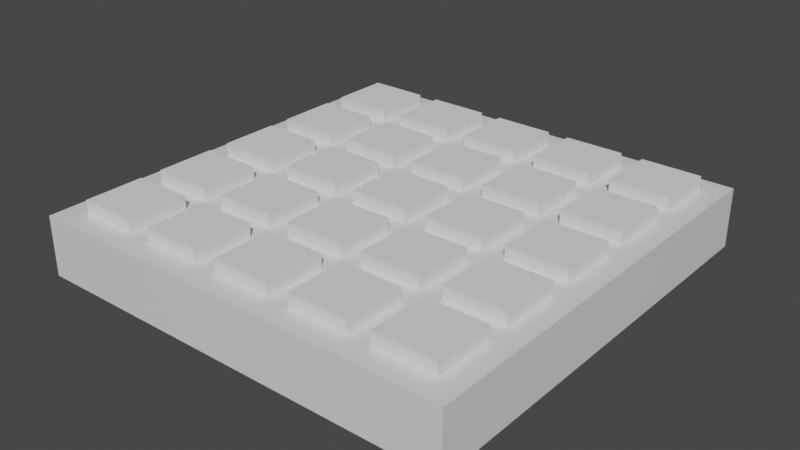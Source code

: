 # Source: SmallButtons.blend  (saved by Blender 2.82.7; exported with 4.5.12 LTS)
import bpy
from mathutils import Matrix  # noqa: F401  (used for matrix-valued properties, if any)

bpy.ops.wm.read_factory_settings(use_empty=True)
scene = bpy.context.scene
scene.name = 'Scene'

# ---- collections
col_collection = bpy.data.collections.new('Collection'); scene.collection.children.link(col_collection)

# ---- materials (node trees are filled in below, after node groups)
mat_material = bpy.data.materials.new('Material')
mat_material.alpha_threshold = 0.0
mat_material.use_transparent_shadow = False
mat_material.line_color = (0.0, 0.0, 0.0, 1.0)

# ---- material node trees
mat_material.use_nodes = True; mat_material.node_tree.nodes.clear()
_N = mat_material.node_tree.nodes; _L = mat_material.node_tree.links
n0 = _N.new('ShaderNodeOutputMaterial'); n0.name = 'Material Output'; n0.location = (300, 300)
n1 = _N.new('ShaderNodeBsdfPrincipled'); n1.name = 'Principled BSDF'; n1.location = (10, 300)
n1.distribution = 'GGX'
n1.subsurface_method = 'BURLEY'
n1.inputs[2].default_value = 0.4
n1.inputs[3].default_value = 1.45
n1.inputs[27].default_value = (0.0, 0.0, 0.0, 1.0)
n1.inputs[28].default_value = 1.0
_L.new(n1.outputs[0], n0.inputs[0])
n0.is_active_output = True

# ---- world
world_world = bpy.data.worlds.new('World'); scene.world = world_world
world_world.use_nodes = True; world_world.node_tree.nodes.clear()
_N = world_world.node_tree.nodes; _L = world_world.node_tree.links
n0 = _N.new('ShaderNodeOutputWorld'); n0.name = 'World Output'; n0.location = (300, 300)
n1 = _N.new('ShaderNodeBackground'); n1.name = 'Background'; n1.location = (10, 300)
n1.inputs[0].default_value = (0.05088, 0.05088, 0.05088, 1.0)
_L.new(n1.outputs[0], n0.inputs[0])
n0.is_active_output = True
world_world.color = (0.05088, 0.05088, 0.05088)
world_world.use_sun_shadow = False
world_world.sun_shadow_jitter_overblur = 0.0

# ---- meshes
me_cube_001 = bpy.data.meshes.new('Cube.001')
me_cube_001.from_pydata([(-1.0, -1.0, -1.0), (-1.0, -1.0, 1.0), (-1.0, 1.0, -1.0), (-1.0, 1.0, 1.0), (1.0, -1.0, -1.0), (1.0, -1.0, 1.0), (1.0, 1.0, -1.0), (1.0, 1.0, 1.0)], [], [(0, 1, 3, 2), (2, 3, 7, 6), (6, 7, 5, 4), (4, 5, 1, 0), (2, 6, 4, 0), (7, 3, 1, 5)])
_uv = me_cube_001.uv_layers.new(name='UVMap')
_uv.uv.foreach_set('vector', [0.375, 0.0, 0.625, 0.0, 0.625, 0.25, 0.375, 0.25, 0.375, 0.25, 0.625, 0.25, 0.625, 0.5, 0.375, 0.5, 0.375, 0.5, 0.625, 0.5, 0.625, 0.75, 0.375, 0.75, 0.375, 0.75, 0.625, 0.75, 0.625, 1.0, 0.375, 1.0, 0.125, 0.5, 0.375, 0.5, 0.375, 0.75, 0.125, 0.75, 0.625, 0.5, 0.875, 0.5, 0.875, 0.75, 0.625, 0.75])
me_cube_001.materials.append(mat_material)
me_cube_001.use_remesh_fix_poles = True
me_cube_001.use_remesh_preserve_attributes = False
me_cube_001.use_mirror_vertex_groups = False
me_cube_001.update()
me_cube = bpy.data.meshes.new('Cube')
me_cube.from_pydata([(-1.0, -1.0, -1.0), (-1.0, -1.0, 1.0), (-1.0, 1.0, -1.0), (-1.0, 1.0, 1.0), (1.0, -1.0, -1.0), (1.0, -1.0, 1.0), (1.0, 1.0, -1.0), (1.0, 1.0, 1.0)], [], [(0, 1, 3, 2), (2, 3, 7, 6), (6, 7, 5, 4), (4, 5, 1, 0), (2, 6, 4, 0), (7, 3, 1, 5)])
_uv = me_cube.uv_layers.new(name='UVMap')
_uv.uv.foreach_set('vector', [0.375, 0.0, 0.625, 0.0, 0.625, 0.25, 0.375, 0.25, 0.375, 0.25, 0.625, 0.25, 0.625, 0.5, 0.375, 0.5, 0.375, 0.5, 0.625, 0.5, 0.625, 0.75, 0.375, 0.75, 0.375, 0.75, 0.625, 0.75, 0.625, 1.0, 0.375, 1.0, 0.125, 0.5, 0.375, 0.5, 0.375, 0.75, 0.125, 0.75, 0.625, 0.5, 0.875, 0.5, 0.875, 0.75, 0.625, 0.75])
me_cube.use_remesh_fix_poles = True
me_cube.use_remesh_preserve_attributes = False
me_cube.use_mirror_vertex_groups = False
me_cube.update()
me_cube_002 = bpy.data.meshes.new('Cube.002')
me_cube_002.from_pydata([(-1.0, -1.0, -1.0), (-1.0, -1.0, 1.0), (-1.0, 1.0, -1.0), (-1.0, 1.0, 1.0), (1.0, -1.0, -1.0), (1.0, -1.0, 1.0), (1.0, 1.0, -1.0), (1.0, 1.0, 1.0)], [], [(0, 1, 3, 2), (2, 3, 7, 6), (6, 7, 5, 4), (4, 5, 1, 0), (2, 6, 4, 0), (7, 3, 1, 5)])
_uv = me_cube_002.uv_layers.new(name='UVMap')
_uv.uv.foreach_set('vector', [0.375, 0.0, 0.625, 0.0, 0.625, 0.25, 0.375, 0.25, 0.375, 0.25, 0.625, 0.25, 0.625, 0.5, 0.375, 0.5, 0.375, 0.5, 0.625, 0.5, 0.625, 0.75, 0.375, 0.75, 0.375, 0.75, 0.625, 0.75, 0.625, 1.0, 0.375, 1.0, 0.125, 0.5, 0.375, 0.5, 0.375, 0.75, 0.125, 0.75, 0.625, 0.5, 0.875, 0.5, 0.875, 0.75, 0.625, 0.75])
me_cube_002.use_remesh_fix_poles = True
me_cube_002.use_remesh_preserve_attributes = False
me_cube_002.use_mirror_vertex_groups = False
me_cube_002.update()
me_cube_028 = bpy.data.meshes.new('Cube.028')
me_cube_028.from_pydata([(-1.0, -1.0, -1.0), (-1.0, -1.0, 1.0), (-1.0, 1.0, -1.0), (-1.0, 1.0, 1.0), (1.0, -1.0, -1.0), (1.0, -1.0, 1.0), (1.0, 1.0, -1.0), (1.0, 1.0, 1.0)], [], [(0, 1, 3, 2), (2, 3, 7, 6), (6, 7, 5, 4), (4, 5, 1, 0), (2, 6, 4, 0), (7, 3, 1, 5)])
_uv = me_cube_028.uv_layers.new(name='UVMap')
_uv.uv.foreach_set('vector', [0.375, 0.0, 0.625, 0.0, 0.625, 0.25, 0.375, 0.25, 0.375, 0.25, 0.625, 0.25, 0.625, 0.5, 0.375, 0.5, 0.375, 0.5, 0.625, 0.5, 0.625, 0.75, 0.375, 0.75, 0.375, 0.75, 0.625, 0.75, 0.625, 1.0, 0.375, 1.0, 0.125, 0.5, 0.375, 0.5, 0.375, 0.75, 0.125, 0.75, 0.625, 0.5, 0.875, 0.5, 0.875, 0.75, 0.625, 0.75])
me_cube_028.use_remesh_fix_poles = True
me_cube_028.use_remesh_preserve_attributes = False
me_cube_028.use_mirror_vertex_groups = False
me_cube_028.update()
me_cube_029 = bpy.data.meshes.new('Cube.029')
me_cube_029.from_pydata([(-1.0, -1.0, -1.0), (-1.0, -1.0, 1.0), (-1.0, 1.0, -1.0), (-1.0, 1.0, 1.0), (1.0, -1.0, -1.0), (1.0, -1.0, 1.0), (1.0, 1.0, -1.0), (1.0, 1.0, 1.0)], [], [(0, 1, 3, 2), (2, 3, 7, 6), (6, 7, 5, 4), (4, 5, 1, 0), (2, 6, 4, 0), (7, 3, 1, 5)])
_uv = me_cube_029.uv_layers.new(name='UVMap')
_uv.uv.foreach_set('vector', [0.375, 0.0, 0.625, 0.0, 0.625, 0.25, 0.375, 0.25, 0.375, 0.25, 0.625, 0.25, 0.625, 0.5, 0.375, 0.5, 0.375, 0.5, 0.625, 0.5, 0.625, 0.75, 0.375, 0.75, 0.375, 0.75, 0.625, 0.75, 0.625, 1.0, 0.375, 1.0, 0.125, 0.5, 0.375, 0.5, 0.375, 0.75, 0.125, 0.75, 0.625, 0.5, 0.875, 0.5, 0.875, 0.75, 0.625, 0.75])
me_cube_029.use_remesh_fix_poles = True
me_cube_029.use_remesh_preserve_attributes = False
me_cube_029.use_mirror_vertex_groups = False
me_cube_029.update()
me_cube_030 = bpy.data.meshes.new('Cube.030')
me_cube_030.from_pydata([(-1.0, -1.0, -1.0), (-1.0, -1.0, 1.0), (-1.0, 1.0, -1.0), (-1.0, 1.0, 1.0), (1.0, -1.0, -1.0), (1.0, -1.0, 1.0), (1.0, 1.0, -1.0), (1.0, 1.0, 1.0)], [], [(0, 1, 3, 2), (2, 3, 7, 6), (6, 7, 5, 4), (4, 5, 1, 0), (2, 6, 4, 0), (7, 3, 1, 5)])
_uv = me_cube_030.uv_layers.new(name='UVMap')
_uv.uv.foreach_set('vector', [0.375, 0.0, 0.625, 0.0, 0.625, 0.25, 0.375, 0.25, 0.375, 0.25, 0.625, 0.25, 0.625, 0.5, 0.375, 0.5, 0.375, 0.5, 0.625, 0.5, 0.625, 0.75, 0.375, 0.75, 0.375, 0.75, 0.625, 0.75, 0.625, 1.0, 0.375, 1.0, 0.125, 0.5, 0.375, 0.5, 0.375, 0.75, 0.125, 0.75, 0.625, 0.5, 0.875, 0.5, 0.875, 0.75, 0.625, 0.75])
me_cube_030.use_remesh_fix_poles = True
me_cube_030.use_remesh_preserve_attributes = False
me_cube_030.use_mirror_vertex_groups = False
me_cube_030.update()
me_cube_035 = bpy.data.meshes.new('Cube.035')
me_cube_035.from_pydata([(-1.0, -1.0, -1.0), (-1.0, -1.0, 1.0), (-1.0, 1.0, -1.0), (-1.0, 1.0, 1.0), (1.0, -1.0, -1.0), (1.0, -1.0, 1.0), (1.0, 1.0, -1.0), (1.0, 1.0, 1.0)], [], [(0, 1, 3, 2), (2, 3, 7, 6), (6, 7, 5, 4), (4, 5, 1, 0), (2, 6, 4, 0), (7, 3, 1, 5)])
_uv = me_cube_035.uv_layers.new(name='UVMap')
_uv.uv.foreach_set('vector', [0.375, 0.0, 0.625, 0.0, 0.625, 0.25, 0.375, 0.25, 0.375, 0.25, 0.625, 0.25, 0.625, 0.5, 0.375, 0.5, 0.375, 0.5, 0.625, 0.5, 0.625, 0.75, 0.375, 0.75, 0.375, 0.75, 0.625, 0.75, 0.625, 1.0, 0.375, 1.0, 0.125, 0.5, 0.375, 0.5, 0.375, 0.75, 0.125, 0.75, 0.625, 0.5, 0.875, 0.5, 0.875, 0.75, 0.625, 0.75])
me_cube_035.use_remesh_fix_poles = True
me_cube_035.use_remesh_preserve_attributes = False
me_cube_035.use_mirror_vertex_groups = False
me_cube_035.update()
me_cube_034 = bpy.data.meshes.new('Cube.034')
me_cube_034.from_pydata([(-1.0, -1.0, -1.0), (-1.0, -1.0, 1.0), (-1.0, 1.0, -1.0), (-1.0, 1.0, 1.0), (1.0, -1.0, -1.0), (1.0, -1.0, 1.0), (1.0, 1.0, -1.0), (1.0, 1.0, 1.0)], [], [(0, 1, 3, 2), (2, 3, 7, 6), (6, 7, 5, 4), (4, 5, 1, 0), (2, 6, 4, 0), (7, 3, 1, 5)])
_uv = me_cube_034.uv_layers.new(name='UVMap')
_uv.uv.foreach_set('vector', [0.375, 0.0, 0.625, 0.0, 0.625, 0.25, 0.375, 0.25, 0.375, 0.25, 0.625, 0.25, 0.625, 0.5, 0.375, 0.5, 0.375, 0.5, 0.625, 0.5, 0.625, 0.75, 0.375, 0.75, 0.375, 0.75, 0.625, 0.75, 0.625, 1.0, 0.375, 1.0, 0.125, 0.5, 0.375, 0.5, 0.375, 0.75, 0.125, 0.75, 0.625, 0.5, 0.875, 0.5, 0.875, 0.75, 0.625, 0.75])
me_cube_034.use_remesh_fix_poles = True
me_cube_034.use_remesh_preserve_attributes = False
me_cube_034.use_mirror_vertex_groups = False
me_cube_034.update()
me_cube_033 = bpy.data.meshes.new('Cube.033')
me_cube_033.from_pydata([(-1.0, -1.0, -1.0), (-1.0, -1.0, 1.0), (-1.0, 1.0, -1.0), (-1.0, 1.0, 1.0), (1.0, -1.0, -1.0), (1.0, -1.0, 1.0), (1.0, 1.0, -1.0), (1.0, 1.0, 1.0)], [], [(0, 1, 3, 2), (2, 3, 7, 6), (6, 7, 5, 4), (4, 5, 1, 0), (2, 6, 4, 0), (7, 3, 1, 5)])
_uv = me_cube_033.uv_layers.new(name='UVMap')
_uv.uv.foreach_set('vector', [0.375, 0.0, 0.625, 0.0, 0.625, 0.25, 0.375, 0.25, 0.375, 0.25, 0.625, 0.25, 0.625, 0.5, 0.375, 0.5, 0.375, 0.5, 0.625, 0.5, 0.625, 0.75, 0.375, 0.75, 0.375, 0.75, 0.625, 0.75, 0.625, 1.0, 0.375, 1.0, 0.125, 0.5, 0.375, 0.5, 0.375, 0.75, 0.125, 0.75, 0.625, 0.5, 0.875, 0.5, 0.875, 0.75, 0.625, 0.75])
me_cube_033.use_remesh_fix_poles = True
me_cube_033.use_remesh_preserve_attributes = False
me_cube_033.use_mirror_vertex_groups = False
me_cube_033.update()
me_cube_032 = bpy.data.meshes.new('Cube.032')
me_cube_032.from_pydata([(-1.0, -1.0, -1.0), (-1.0, -1.0, 1.0), (-1.0, 1.0, -1.0), (-1.0, 1.0, 1.0), (1.0, -1.0, -1.0), (1.0, -1.0, 1.0), (1.0, 1.0, -1.0), (1.0, 1.0, 1.0)], [], [(0, 1, 3, 2), (2, 3, 7, 6), (6, 7, 5, 4), (4, 5, 1, 0), (2, 6, 4, 0), (7, 3, 1, 5)])
_uv = me_cube_032.uv_layers.new(name='UVMap')
_uv.uv.foreach_set('vector', [0.375, 0.0, 0.625, 0.0, 0.625, 0.25, 0.375, 0.25, 0.375, 0.25, 0.625, 0.25, 0.625, 0.5, 0.375, 0.5, 0.375, 0.5, 0.625, 0.5, 0.625, 0.75, 0.375, 0.75, 0.375, 0.75, 0.625, 0.75, 0.625, 1.0, 0.375, 1.0, 0.125, 0.5, 0.375, 0.5, 0.375, 0.75, 0.125, 0.75, 0.625, 0.5, 0.875, 0.5, 0.875, 0.75, 0.625, 0.75])
me_cube_032.use_remesh_fix_poles = True
me_cube_032.use_remesh_preserve_attributes = False
me_cube_032.use_mirror_vertex_groups = False
me_cube_032.update()
me_cube_031 = bpy.data.meshes.new('Cube.031')
me_cube_031.from_pydata([(-1.0, -1.0, -1.0), (-1.0, -1.0, 1.0), (-1.0, 1.0, -1.0), (-1.0, 1.0, 1.0), (1.0, -1.0, -1.0), (1.0, -1.0, 1.0), (1.0, 1.0, -1.0), (1.0, 1.0, 1.0)], [], [(0, 1, 3, 2), (2, 3, 7, 6), (6, 7, 5, 4), (4, 5, 1, 0), (2, 6, 4, 0), (7, 3, 1, 5)])
_uv = me_cube_031.uv_layers.new(name='UVMap')
_uv.uv.foreach_set('vector', [0.375, 0.0, 0.625, 0.0, 0.625, 0.25, 0.375, 0.25, 0.375, 0.25, 0.625, 0.25, 0.625, 0.5, 0.375, 0.5, 0.375, 0.5, 0.625, 0.5, 0.625, 0.75, 0.375, 0.75, 0.375, 0.75, 0.625, 0.75, 0.625, 1.0, 0.375, 1.0, 0.125, 0.5, 0.375, 0.5, 0.375, 0.75, 0.125, 0.75, 0.625, 0.5, 0.875, 0.5, 0.875, 0.75, 0.625, 0.75])
me_cube_031.use_remesh_fix_poles = True
me_cube_031.use_remesh_preserve_attributes = False
me_cube_031.use_mirror_vertex_groups = False
me_cube_031.update()
me_cube_040 = bpy.data.meshes.new('Cube.040')
me_cube_040.from_pydata([(-1.0, -1.0, -1.0), (-1.0, -1.0, 1.0), (-1.0, 1.0, -1.0), (-1.0, 1.0, 1.0), (1.0, -1.0, -1.0), (1.0, -1.0, 1.0), (1.0, 1.0, -1.0), (1.0, 1.0, 1.0)], [], [(0, 1, 3, 2), (2, 3, 7, 6), (6, 7, 5, 4), (4, 5, 1, 0), (2, 6, 4, 0), (7, 3, 1, 5)])
_uv = me_cube_040.uv_layers.new(name='UVMap')
_uv.uv.foreach_set('vector', [0.375, 0.0, 0.625, 0.0, 0.625, 0.25, 0.375, 0.25, 0.375, 0.25, 0.625, 0.25, 0.625, 0.5, 0.375, 0.5, 0.375, 0.5, 0.625, 0.5, 0.625, 0.75, 0.375, 0.75, 0.375, 0.75, 0.625, 0.75, 0.625, 1.0, 0.375, 1.0, 0.125, 0.5, 0.375, 0.5, 0.375, 0.75, 0.125, 0.75, 0.625, 0.5, 0.875, 0.5, 0.875, 0.75, 0.625, 0.75])
me_cube_040.use_remesh_fix_poles = True
me_cube_040.use_remesh_preserve_attributes = False
me_cube_040.use_mirror_vertex_groups = False
me_cube_040.update()
me_cube_039 = bpy.data.meshes.new('Cube.039')
me_cube_039.from_pydata([(-1.0, -1.0, -1.0), (-1.0, -1.0, 1.0), (-1.0, 1.0, -1.0), (-1.0, 1.0, 1.0), (1.0, -1.0, -1.0), (1.0, -1.0, 1.0), (1.0, 1.0, -1.0), (1.0, 1.0, 1.0)], [], [(0, 1, 3, 2), (2, 3, 7, 6), (6, 7, 5, 4), (4, 5, 1, 0), (2, 6, 4, 0), (7, 3, 1, 5)])
_uv = me_cube_039.uv_layers.new(name='UVMap')
_uv.uv.foreach_set('vector', [0.375, 0.0, 0.625, 0.0, 0.625, 0.25, 0.375, 0.25, 0.375, 0.25, 0.625, 0.25, 0.625, 0.5, 0.375, 0.5, 0.375, 0.5, 0.625, 0.5, 0.625, 0.75, 0.375, 0.75, 0.375, 0.75, 0.625, 0.75, 0.625, 1.0, 0.375, 1.0, 0.125, 0.5, 0.375, 0.5, 0.375, 0.75, 0.125, 0.75, 0.625, 0.5, 0.875, 0.5, 0.875, 0.75, 0.625, 0.75])
me_cube_039.use_remesh_fix_poles = True
me_cube_039.use_remesh_preserve_attributes = False
me_cube_039.use_mirror_vertex_groups = False
me_cube_039.update()
me_cube_038 = bpy.data.meshes.new('Cube.038')
me_cube_038.from_pydata([(-1.0, -1.0, -1.0), (-1.0, -1.0, 1.0), (-1.0, 1.0, -1.0), (-1.0, 1.0, 1.0), (1.0, -1.0, -1.0), (1.0, -1.0, 1.0), (1.0, 1.0, -1.0), (1.0, 1.0, 1.0)], [], [(0, 1, 3, 2), (2, 3, 7, 6), (6, 7, 5, 4), (4, 5, 1, 0), (2, 6, 4, 0), (7, 3, 1, 5)])
_uv = me_cube_038.uv_layers.new(name='UVMap')
_uv.uv.foreach_set('vector', [0.375, 0.0, 0.625, 0.0, 0.625, 0.25, 0.375, 0.25, 0.375, 0.25, 0.625, 0.25, 0.625, 0.5, 0.375, 0.5, 0.375, 0.5, 0.625, 0.5, 0.625, 0.75, 0.375, 0.75, 0.375, 0.75, 0.625, 0.75, 0.625, 1.0, 0.375, 1.0, 0.125, 0.5, 0.375, 0.5, 0.375, 0.75, 0.125, 0.75, 0.625, 0.5, 0.875, 0.5, 0.875, 0.75, 0.625, 0.75])
me_cube_038.use_remesh_fix_poles = True
me_cube_038.use_remesh_preserve_attributes = False
me_cube_038.use_mirror_vertex_groups = False
me_cube_038.update()
me_cube_037 = bpy.data.meshes.new('Cube.037')
me_cube_037.from_pydata([(-1.0, -1.0, -1.0), (-1.0, -1.0, 1.0), (-1.0, 1.0, -1.0), (-1.0, 1.0, 1.0), (1.0, -1.0, -1.0), (1.0, -1.0, 1.0), (1.0, 1.0, -1.0), (1.0, 1.0, 1.0)], [], [(0, 1, 3, 2), (2, 3, 7, 6), (6, 7, 5, 4), (4, 5, 1, 0), (2, 6, 4, 0), (7, 3, 1, 5)])
_uv = me_cube_037.uv_layers.new(name='UVMap')
_uv.uv.foreach_set('vector', [0.375, 0.0, 0.625, 0.0, 0.625, 0.25, 0.375, 0.25, 0.375, 0.25, 0.625, 0.25, 0.625, 0.5, 0.375, 0.5, 0.375, 0.5, 0.625, 0.5, 0.625, 0.75, 0.375, 0.75, 0.375, 0.75, 0.625, 0.75, 0.625, 1.0, 0.375, 1.0, 0.125, 0.5, 0.375, 0.5, 0.375, 0.75, 0.125, 0.75, 0.625, 0.5, 0.875, 0.5, 0.875, 0.75, 0.625, 0.75])
me_cube_037.use_remesh_fix_poles = True
me_cube_037.use_remesh_preserve_attributes = False
me_cube_037.use_mirror_vertex_groups = False
me_cube_037.update()
me_cube_036 = bpy.data.meshes.new('Cube.036')
me_cube_036.from_pydata([(-1.0, -1.0, -1.0), (-1.0, -1.0, 1.0), (-1.0, 1.0, -1.0), (-1.0, 1.0, 1.0), (1.0, -1.0, -1.0), (1.0, -1.0, 1.0), (1.0, 1.0, -1.0), (1.0, 1.0, 1.0)], [], [(0, 1, 3, 2), (2, 3, 7, 6), (6, 7, 5, 4), (4, 5, 1, 0), (2, 6, 4, 0), (7, 3, 1, 5)])
_uv = me_cube_036.uv_layers.new(name='UVMap')
_uv.uv.foreach_set('vector', [0.375, 0.0, 0.625, 0.0, 0.625, 0.25, 0.375, 0.25, 0.375, 0.25, 0.625, 0.25, 0.625, 0.5, 0.375, 0.5, 0.375, 0.5, 0.625, 0.5, 0.625, 0.75, 0.375, 0.75, 0.375, 0.75, 0.625, 0.75, 0.625, 1.0, 0.375, 1.0, 0.125, 0.5, 0.375, 0.5, 0.375, 0.75, 0.125, 0.75, 0.625, 0.5, 0.875, 0.5, 0.875, 0.75, 0.625, 0.75])
me_cube_036.use_remesh_fix_poles = True
me_cube_036.use_remesh_preserve_attributes = False
me_cube_036.use_mirror_vertex_groups = False
me_cube_036.update()
me_cube_045 = bpy.data.meshes.new('Cube.045')
me_cube_045.from_pydata([(-1.0, -1.0, -1.0), (-1.0, -1.0, 1.0), (-1.0, 1.0, -1.0), (-1.0, 1.0, 1.0), (1.0, -1.0, -1.0), (1.0, -1.0, 1.0), (1.0, 1.0, -1.0), (1.0, 1.0, 1.0)], [], [(0, 1, 3, 2), (2, 3, 7, 6), (6, 7, 5, 4), (4, 5, 1, 0), (2, 6, 4, 0), (7, 3, 1, 5)])
_uv = me_cube_045.uv_layers.new(name='UVMap')
_uv.uv.foreach_set('vector', [0.375, 0.0, 0.625, 0.0, 0.625, 0.25, 0.375, 0.25, 0.375, 0.25, 0.625, 0.25, 0.625, 0.5, 0.375, 0.5, 0.375, 0.5, 0.625, 0.5, 0.625, 0.75, 0.375, 0.75, 0.375, 0.75, 0.625, 0.75, 0.625, 1.0, 0.375, 1.0, 0.125, 0.5, 0.375, 0.5, 0.375, 0.75, 0.125, 0.75, 0.625, 0.5, 0.875, 0.5, 0.875, 0.75, 0.625, 0.75])
me_cube_045.use_remesh_fix_poles = True
me_cube_045.use_remesh_preserve_attributes = False
me_cube_045.use_mirror_vertex_groups = False
me_cube_045.update()
me_cube_044 = bpy.data.meshes.new('Cube.044')
me_cube_044.from_pydata([(-1.0, -1.0, -1.0), (-1.0, -1.0, 1.0), (-1.0, 1.0, -1.0), (-1.0, 1.0, 1.0), (1.0, -1.0, -1.0), (1.0, -1.0, 1.0), (1.0, 1.0, -1.0), (1.0, 1.0, 1.0)], [], [(0, 1, 3, 2), (2, 3, 7, 6), (6, 7, 5, 4), (4, 5, 1, 0), (2, 6, 4, 0), (7, 3, 1, 5)])
_uv = me_cube_044.uv_layers.new(name='UVMap')
_uv.uv.foreach_set('vector', [0.375, 0.0, 0.625, 0.0, 0.625, 0.25, 0.375, 0.25, 0.375, 0.25, 0.625, 0.25, 0.625, 0.5, 0.375, 0.5, 0.375, 0.5, 0.625, 0.5, 0.625, 0.75, 0.375, 0.75, 0.375, 0.75, 0.625, 0.75, 0.625, 1.0, 0.375, 1.0, 0.125, 0.5, 0.375, 0.5, 0.375, 0.75, 0.125, 0.75, 0.625, 0.5, 0.875, 0.5, 0.875, 0.75, 0.625, 0.75])
me_cube_044.use_remesh_fix_poles = True
me_cube_044.use_remesh_preserve_attributes = False
me_cube_044.use_mirror_vertex_groups = False
me_cube_044.update()
me_cube_043 = bpy.data.meshes.new('Cube.043')
me_cube_043.from_pydata([(-1.0, -1.0, -1.0), (-1.0, -1.0, 1.0), (-1.0, 1.0, -1.0), (-1.0, 1.0, 1.0), (1.0, -1.0, -1.0), (1.0, -1.0, 1.0), (1.0, 1.0, -1.0), (1.0, 1.0, 1.0)], [], [(0, 1, 3, 2), (2, 3, 7, 6), (6, 7, 5, 4), (4, 5, 1, 0), (2, 6, 4, 0), (7, 3, 1, 5)])
_uv = me_cube_043.uv_layers.new(name='UVMap')
_uv.uv.foreach_set('vector', [0.375, 0.0, 0.625, 0.0, 0.625, 0.25, 0.375, 0.25, 0.375, 0.25, 0.625, 0.25, 0.625, 0.5, 0.375, 0.5, 0.375, 0.5, 0.625, 0.5, 0.625, 0.75, 0.375, 0.75, 0.375, 0.75, 0.625, 0.75, 0.625, 1.0, 0.375, 1.0, 0.125, 0.5, 0.375, 0.5, 0.375, 0.75, 0.125, 0.75, 0.625, 0.5, 0.875, 0.5, 0.875, 0.75, 0.625, 0.75])
me_cube_043.use_remesh_fix_poles = True
me_cube_043.use_remesh_preserve_attributes = False
me_cube_043.use_mirror_vertex_groups = False
me_cube_043.update()
me_cube_042 = bpy.data.meshes.new('Cube.042')
me_cube_042.from_pydata([(-1.0, -1.0, -1.0), (-1.0, -1.0, 1.0), (-1.0, 1.0, -1.0), (-1.0, 1.0, 1.0), (1.0, -1.0, -1.0), (1.0, -1.0, 1.0), (1.0, 1.0, -1.0), (1.0, 1.0, 1.0)], [], [(0, 1, 3, 2), (2, 3, 7, 6), (6, 7, 5, 4), (4, 5, 1, 0), (2, 6, 4, 0), (7, 3, 1, 5)])
_uv = me_cube_042.uv_layers.new(name='UVMap')
_uv.uv.foreach_set('vector', [0.375, 0.0, 0.625, 0.0, 0.625, 0.25, 0.375, 0.25, 0.375, 0.25, 0.625, 0.25, 0.625, 0.5, 0.375, 0.5, 0.375, 0.5, 0.625, 0.5, 0.625, 0.75, 0.375, 0.75, 0.375, 0.75, 0.625, 0.75, 0.625, 1.0, 0.375, 1.0, 0.125, 0.5, 0.375, 0.5, 0.375, 0.75, 0.125, 0.75, 0.625, 0.5, 0.875, 0.5, 0.875, 0.75, 0.625, 0.75])
me_cube_042.use_remesh_fix_poles = True
me_cube_042.use_remesh_preserve_attributes = False
me_cube_042.use_mirror_vertex_groups = False
me_cube_042.update()
me_cube_041 = bpy.data.meshes.new('Cube.041')
me_cube_041.from_pydata([(-1.0, -1.0, -1.0), (-1.0, -1.0, 1.0), (-1.0, 1.0, -1.0), (-1.0, 1.0, 1.0), (1.0, -1.0, -1.0), (1.0, -1.0, 1.0), (1.0, 1.0, -1.0), (1.0, 1.0, 1.0)], [], [(0, 1, 3, 2), (2, 3, 7, 6), (6, 7, 5, 4), (4, 5, 1, 0), (2, 6, 4, 0), (7, 3, 1, 5)])
_uv = me_cube_041.uv_layers.new(name='UVMap')
_uv.uv.foreach_set('vector', [0.375, 0.0, 0.625, 0.0, 0.625, 0.25, 0.375, 0.25, 0.375, 0.25, 0.625, 0.25, 0.625, 0.5, 0.375, 0.5, 0.375, 0.5, 0.625, 0.5, 0.625, 0.75, 0.375, 0.75, 0.375, 0.75, 0.625, 0.75, 0.625, 1.0, 0.375, 1.0, 0.125, 0.5, 0.375, 0.5, 0.375, 0.75, 0.125, 0.75, 0.625, 0.5, 0.875, 0.5, 0.875, 0.75, 0.625, 0.75])
me_cube_041.use_remesh_fix_poles = True
me_cube_041.use_remesh_preserve_attributes = False
me_cube_041.use_mirror_vertex_groups = False
me_cube_041.update()
me_cube_050 = bpy.data.meshes.new('Cube.050')
me_cube_050.from_pydata([(-1.0, -1.0, -1.0), (-1.0, -1.0, 1.0), (-1.0, 1.0, -1.0), (-1.0, 1.0, 1.0), (1.0, -1.0, -1.0), (1.0, -1.0, 1.0), (1.0, 1.0, -1.0), (1.0, 1.0, 1.0)], [], [(0, 1, 3, 2), (2, 3, 7, 6), (6, 7, 5, 4), (4, 5, 1, 0), (2, 6, 4, 0), (7, 3, 1, 5)])
_uv = me_cube_050.uv_layers.new(name='UVMap')
_uv.uv.foreach_set('vector', [0.375, 0.0, 0.625, 0.0, 0.625, 0.25, 0.375, 0.25, 0.375, 0.25, 0.625, 0.25, 0.625, 0.5, 0.375, 0.5, 0.375, 0.5, 0.625, 0.5, 0.625, 0.75, 0.375, 0.75, 0.375, 0.75, 0.625, 0.75, 0.625, 1.0, 0.375, 1.0, 0.125, 0.5, 0.375, 0.5, 0.375, 0.75, 0.125, 0.75, 0.625, 0.5, 0.875, 0.5, 0.875, 0.75, 0.625, 0.75])
me_cube_050.use_remesh_fix_poles = True
me_cube_050.use_remesh_preserve_attributes = False
me_cube_050.use_mirror_vertex_groups = False
me_cube_050.update()
me_cube_049 = bpy.data.meshes.new('Cube.049')
me_cube_049.from_pydata([(-1.0, -1.0, -1.0), (-1.0, -1.0, 1.0), (-1.0, 1.0, -1.0), (-1.0, 1.0, 1.0), (1.0, -1.0, -1.0), (1.0, -1.0, 1.0), (1.0, 1.0, -1.0), (1.0, 1.0, 1.0)], [], [(0, 1, 3, 2), (2, 3, 7, 6), (6, 7, 5, 4), (4, 5, 1, 0), (2, 6, 4, 0), (7, 3, 1, 5)])
_uv = me_cube_049.uv_layers.new(name='UVMap')
_uv.uv.foreach_set('vector', [0.375, 0.0, 0.625, 0.0, 0.625, 0.25, 0.375, 0.25, 0.375, 0.25, 0.625, 0.25, 0.625, 0.5, 0.375, 0.5, 0.375, 0.5, 0.625, 0.5, 0.625, 0.75, 0.375, 0.75, 0.375, 0.75, 0.625, 0.75, 0.625, 1.0, 0.375, 1.0, 0.125, 0.5, 0.375, 0.5, 0.375, 0.75, 0.125, 0.75, 0.625, 0.5, 0.875, 0.5, 0.875, 0.75, 0.625, 0.75])
me_cube_049.use_remesh_fix_poles = True
me_cube_049.use_remesh_preserve_attributes = False
me_cube_049.use_mirror_vertex_groups = False
me_cube_049.update()
me_cube_048 = bpy.data.meshes.new('Cube.048')
me_cube_048.from_pydata([(-1.0, -1.0, -1.0), (-1.0, -1.0, 1.0), (-1.0, 1.0, -1.0), (-1.0, 1.0, 1.0), (1.0, -1.0, -1.0), (1.0, -1.0, 1.0), (1.0, 1.0, -1.0), (1.0, 1.0, 1.0)], [], [(0, 1, 3, 2), (2, 3, 7, 6), (6, 7, 5, 4), (4, 5, 1, 0), (2, 6, 4, 0), (7, 3, 1, 5)])
_uv = me_cube_048.uv_layers.new(name='UVMap')
_uv.uv.foreach_set('vector', [0.375, 0.0, 0.625, 0.0, 0.625, 0.25, 0.375, 0.25, 0.375, 0.25, 0.625, 0.25, 0.625, 0.5, 0.375, 0.5, 0.375, 0.5, 0.625, 0.5, 0.625, 0.75, 0.375, 0.75, 0.375, 0.75, 0.625, 0.75, 0.625, 1.0, 0.375, 1.0, 0.125, 0.5, 0.375, 0.5, 0.375, 0.75, 0.125, 0.75, 0.625, 0.5, 0.875, 0.5, 0.875, 0.75, 0.625, 0.75])
me_cube_048.use_remesh_fix_poles = True
me_cube_048.use_remesh_preserve_attributes = False
me_cube_048.use_mirror_vertex_groups = False
me_cube_048.update()
me_cube_047 = bpy.data.meshes.new('Cube.047')
me_cube_047.from_pydata([(-1.0, -1.0, -1.0), (-1.0, -1.0, 1.0), (-1.0, 1.0, -1.0), (-1.0, 1.0, 1.0), (1.0, -1.0, -1.0), (1.0, -1.0, 1.0), (1.0, 1.0, -1.0), (1.0, 1.0, 1.0)], [], [(0, 1, 3, 2), (2, 3, 7, 6), (6, 7, 5, 4), (4, 5, 1, 0), (2, 6, 4, 0), (7, 3, 1, 5)])
_uv = me_cube_047.uv_layers.new(name='UVMap')
_uv.uv.foreach_set('vector', [0.375, 0.0, 0.625, 0.0, 0.625, 0.25, 0.375, 0.25, 0.375, 0.25, 0.625, 0.25, 0.625, 0.5, 0.375, 0.5, 0.375, 0.5, 0.625, 0.5, 0.625, 0.75, 0.375, 0.75, 0.375, 0.75, 0.625, 0.75, 0.625, 1.0, 0.375, 1.0, 0.125, 0.5, 0.375, 0.5, 0.375, 0.75, 0.125, 0.75, 0.625, 0.5, 0.875, 0.5, 0.875, 0.75, 0.625, 0.75])
me_cube_047.use_remesh_fix_poles = True
me_cube_047.use_remesh_preserve_attributes = False
me_cube_047.use_mirror_vertex_groups = False
me_cube_047.update()
me_cube_046 = bpy.data.meshes.new('Cube.046')
me_cube_046.from_pydata([(-1.0, -1.0, -1.0), (-1.0, -1.0, 1.0), (-1.0, 1.0, -1.0), (-1.0, 1.0, 1.0), (1.0, -1.0, -1.0), (1.0, -1.0, 1.0), (1.0, 1.0, -1.0), (1.0, 1.0, 1.0)], [], [(0, 1, 3, 2), (2, 3, 7, 6), (6, 7, 5, 4), (4, 5, 1, 0), (2, 6, 4, 0), (7, 3, 1, 5)])
_uv = me_cube_046.uv_layers.new(name='UVMap')
_uv.uv.foreach_set('vector', [0.375, 0.0, 0.625, 0.0, 0.625, 0.25, 0.375, 0.25, 0.375, 0.25, 0.625, 0.25, 0.625, 0.5, 0.375, 0.5, 0.375, 0.5, 0.625, 0.5, 0.625, 0.75, 0.375, 0.75, 0.375, 0.75, 0.625, 0.75, 0.625, 1.0, 0.375, 1.0, 0.125, 0.5, 0.375, 0.5, 0.375, 0.75, 0.125, 0.75, 0.625, 0.5, 0.875, 0.5, 0.875, 0.75, 0.625, 0.75])
me_cube_046.use_remesh_fix_poles = True
me_cube_046.use_remesh_preserve_attributes = False
me_cube_046.use_mirror_vertex_groups = False
me_cube_046.update()
arm_armature = bpy.data.armatures.new('Armature')  # bones are not reproduced
arm_armature_002 = bpy.data.armatures.new('Armature.002')  # bones are not reproduced
arm_armature_003 = bpy.data.armatures.new('Armature.003')  # bones are not reproduced
arm_armature_004 = bpy.data.armatures.new('Armature.004')  # bones are not reproduced
arm_armature_005 = bpy.data.armatures.new('Armature.005')  # bones are not reproduced
arm_armature_010 = bpy.data.armatures.new('Armature.010')  # bones are not reproduced
arm_armature_009 = bpy.data.armatures.new('Armature.009')  # bones are not reproduced
arm_armature_008 = bpy.data.armatures.new('Armature.008')  # bones are not reproduced
arm_armature_007 = bpy.data.armatures.new('Armature.007')  # bones are not reproduced
arm_armature_006 = bpy.data.armatures.new('Armature.006')  # bones are not reproduced
arm_armature_015 = bpy.data.armatures.new('Armature.015')  # bones are not reproduced
arm_armature_014 = bpy.data.armatures.new('Armature.014')  # bones are not reproduced
arm_armature_013 = bpy.data.armatures.new('Armature.013')  # bones are not reproduced
arm_armature_012 = bpy.data.armatures.new('Armature.012')  # bones are not reproduced
arm_armature_011 = bpy.data.armatures.new('Armature.011')  # bones are not reproduced
arm_armature_020 = bpy.data.armatures.new('Armature.020')  # bones are not reproduced
arm_armature_019 = bpy.data.armatures.new('Armature.019')  # bones are not reproduced
arm_armature_018 = bpy.data.armatures.new('Armature.018')  # bones are not reproduced
arm_armature_017 = bpy.data.armatures.new('Armature.017')  # bones are not reproduced
arm_armature_016 = bpy.data.armatures.new('Armature.016')  # bones are not reproduced
arm_armature_025 = bpy.data.armatures.new('Armature.025')  # bones are not reproduced
arm_armature_024 = bpy.data.armatures.new('Armature.024')  # bones are not reproduced
arm_armature_023 = bpy.data.armatures.new('Armature.023')  # bones are not reproduced
arm_armature_022 = bpy.data.armatures.new('Armature.022')  # bones are not reproduced
arm_armature_021 = bpy.data.armatures.new('Armature.021')  # bones are not reproduced

# ---- objects
ob_cube = bpy.data.objects.new('Cube', me_cube_001)
ob_armature = bpy.data.objects.new('Armature', arm_armature)
ob_cube_001 = bpy.data.objects.new('Cube.001', me_cube)
ob_armature_001 = bpy.data.objects.new('Armature.001', arm_armature_002)
ob_cube_002 = bpy.data.objects.new('Cube.002', me_cube_002)
ob_armature_002 = bpy.data.objects.new('Armature.002', arm_armature_003)
ob_cube_003 = bpy.data.objects.new('Cube.003', me_cube_028)
ob_armature_003 = bpy.data.objects.new('Armature.003', arm_armature_004)
ob_cube_004 = bpy.data.objects.new('Cube.004', me_cube_029)
ob_armature_004 = bpy.data.objects.new('Armature.004', arm_armature_005)
ob_cube_005 = bpy.data.objects.new('Cube.005', me_cube_030)
ob_armature_009 = bpy.data.objects.new('Armature.009', arm_armature_010)
ob_armature_008 = bpy.data.objects.new('Armature.008', arm_armature_009)
ob_armature_007 = bpy.data.objects.new('Armature.007', arm_armature_008)
ob_armature_006 = bpy.data.objects.new('Armature.006', arm_armature_007)
ob_armature_005 = bpy.data.objects.new('Armature.005', arm_armature_006)
ob_cube_010 = bpy.data.objects.new('Cube.010', me_cube_035)
ob_cube_009 = bpy.data.objects.new('Cube.009', me_cube_034)
ob_cube_008 = bpy.data.objects.new('Cube.008', me_cube_033)
ob_cube_007 = bpy.data.objects.new('Cube.007', me_cube_032)
ob_cube_006 = bpy.data.objects.new('Cube.006', me_cube_031)
ob_armature_014 = bpy.data.objects.new('Armature.014', arm_armature_015)
ob_armature_013 = bpy.data.objects.new('Armature.013', arm_armature_014)
ob_armature_012 = bpy.data.objects.new('Armature.012', arm_armature_013)
ob_armature_011 = bpy.data.objects.new('Armature.011', arm_armature_012)
ob_armature_010 = bpy.data.objects.new('Armature.010', arm_armature_011)
ob_cube_015 = bpy.data.objects.new('Cube.015', me_cube_040)
ob_cube_014 = bpy.data.objects.new('Cube.014', me_cube_039)
ob_cube_013 = bpy.data.objects.new('Cube.013', me_cube_038)
ob_cube_012 = bpy.data.objects.new('Cube.012', me_cube_037)
ob_cube_011 = bpy.data.objects.new('Cube.011', me_cube_036)
ob_armature_019 = bpy.data.objects.new('Armature.019', arm_armature_020)
ob_armature_018 = bpy.data.objects.new('Armature.018', arm_armature_019)
ob_armature_017 = bpy.data.objects.new('Armature.017', arm_armature_018)
ob_armature_016 = bpy.data.objects.new('Armature.016', arm_armature_017)
ob_armature_015 = bpy.data.objects.new('Armature.015', arm_armature_016)
ob_cube_020 = bpy.data.objects.new('Cube.020', me_cube_045)
ob_cube_019 = bpy.data.objects.new('Cube.019', me_cube_044)
ob_cube_018 = bpy.data.objects.new('Cube.018', me_cube_043)
ob_cube_017 = bpy.data.objects.new('Cube.017', me_cube_042)
ob_cube_016 = bpy.data.objects.new('Cube.016', me_cube_041)
ob_armature_024 = bpy.data.objects.new('Armature.024', arm_armature_025)
ob_armature_023 = bpy.data.objects.new('Armature.023', arm_armature_024)
ob_armature_022 = bpy.data.objects.new('Armature.022', arm_armature_023)
ob_armature_021 = bpy.data.objects.new('Armature.021', arm_armature_022)
ob_armature_020 = bpy.data.objects.new('Armature.020', arm_armature_021)
ob_cube_025 = bpy.data.objects.new('Cube.025', me_cube_050)
ob_cube_024 = bpy.data.objects.new('Cube.024', me_cube_049)
ob_cube_023 = bpy.data.objects.new('Cube.023', me_cube_048)
ob_cube_022 = bpy.data.objects.new('Cube.022', me_cube_047)
ob_cube_021 = bpy.data.objects.new('Cube.021', me_cube_046)

# ---- transforms, parenting, visibility, modifiers, constraints
ob_cube.location = (0.0007659, 0.0004531, 0.1256)
ob_cube.scale = (0.1588, 0.1588, 0.02191)
ob_cube.lineart.crease_threshold = 0.0
ob_armature.location = (0.0005184, 0.001319, 0.1154)
ob_armature.scale = (0.03981, 0.03981, 0.03981)
ob_armature.lineart.crease_threshold = 0.0
ob_cube_001.parent = ob_armature
ob_cube_001.matrix_parent_inverse = Matrix(((0.5522, -0.0, 0.0, -0.0), (-0.0, 0.5522, -0.0, 0.0), (0.0, -0.0, 0.5522, 0.4985), (-0.0, 0.0, -0.0, 1.0)))
ob_cube_001.location = (0.0, 0.0, 0.0)
ob_cube_001.lineart.crease_threshold = 0.0
_vg = ob_cube_001.vertex_groups.new(name='Bone')
_vg.add([0, 1, 2, 3, 4, 5, 6, 7], 1.0, 'REPLACE')
_m = ob_cube_001.modifiers.new('Armature', 'ARMATURE')
_m.object = ob_armature
ob_armature_001.location = (-0.05948, 0.001319, 0.1154)
ob_armature_001.scale = (0.03981, 0.03981, 0.03981)
ob_armature_001.show_in_front = True
ob_armature_001.lineart.crease_threshold = 0.0
ob_cube_002.parent = ob_armature_001
ob_cube_002.matrix_parent_inverse = Matrix(((0.5522, -0.0, 0.0, -0.0), (-0.0, 0.5522, -0.0, 0.0), (0.0, -0.0, 0.5522, 0.4985), (-0.0, 0.0, -0.0, 1.0)))
ob_cube_002.location = (0.0, 0.0, 0.0)
ob_cube_002.lineart.crease_threshold = 0.0
_vg = ob_cube_002.vertex_groups.new(name='Bone')
_vg.add([0, 1, 2, 3, 4, 5, 6, 7], 1.0, 'REPLACE')
_m = ob_cube_002.modifiers.new('Armature', 'ARMATURE')
_m.object = ob_armature_001
ob_armature_002.location = (-0.1195, 0.001319, 0.1154)
ob_armature_002.scale = (0.03981, 0.03981, 0.03981)
ob_armature_002.show_in_front = True
ob_armature_002.lineart.crease_threshold = 0.0
ob_cube_003.parent = ob_armature_002
ob_cube_003.matrix_parent_inverse = Matrix(((0.5522, -0.0, 0.0, -0.0), (-0.0, 0.5522, -0.0, 0.0), (0.0, -0.0, 0.5522, 0.4985), (-0.0, 0.0, -0.0, 1.0)))
ob_cube_003.location = (0.0, 0.0, 0.0)
ob_cube_003.lineart.crease_threshold = 0.0
_vg = ob_cube_003.vertex_groups.new(name='Bone')
_vg.add([0, 1, 2, 3, 4, 5, 6, 7], 1.0, 'REPLACE')
_m = ob_cube_003.modifiers.new('Armature', 'ARMATURE')
_m.object = ob_armature_002
ob_armature_003.location = (0.06052, 0.001319, 0.1154)
ob_armature_003.scale = (0.03981, 0.03981, 0.03981)
ob_armature_003.show_in_front = True
ob_armature_003.lineart.crease_threshold = 0.0
ob_cube_004.parent = ob_armature_003
ob_cube_004.matrix_parent_inverse = Matrix(((0.5522, -0.0, 0.0, -0.0), (-0.0, 0.5522, -0.0, 0.0), (0.0, -0.0, 0.5522, 0.4985), (-0.0, 0.0, -0.0, 1.0)))
ob_cube_004.location = (0.0, 0.0, 0.0)
ob_cube_004.lineart.crease_threshold = 0.0
_vg = ob_cube_004.vertex_groups.new(name='Bone')
_vg.add([0, 1, 2, 3, 4, 5, 6, 7], 1.0, 'REPLACE')
_m = ob_cube_004.modifiers.new('Armature', 'ARMATURE')
_m.object = ob_armature_003
ob_armature_004.location = (0.1205, 0.001319, 0.1154)
ob_armature_004.scale = (0.03981, 0.03981, 0.03981)
ob_armature_004.show_in_front = True
ob_armature_004.lineart.crease_threshold = 0.0
ob_cube_005.parent = ob_armature_004
ob_cube_005.matrix_parent_inverse = Matrix(((0.5522, -0.0, 0.0, -0.0), (-0.0, 0.5522, -0.0, 0.0), (0.0, -0.0, 0.5522, 0.4985), (-0.0, 0.0, -0.0, 1.0)))
ob_cube_005.location = (0.0, 0.0, 0.0)
ob_cube_005.lineart.crease_threshold = 0.0
_vg = ob_cube_005.vertex_groups.new(name='Bone')
_vg.add([0, 1, 2, 3, 4, 5, 6, 7], 1.0, 'REPLACE')
_m = ob_cube_005.modifiers.new('Armature', 'ARMATURE')
_m.object = ob_armature_004
ob_armature_009.location = (0.0005184, 0.06132, 0.1154)
ob_armature_009.scale = (0.03981, 0.03981, 0.03981)
ob_armature_009.show_in_front = True
ob_armature_009.lineart.crease_threshold = 0.0
ob_armature_008.location = (-0.05948, 0.06132, 0.1154)
ob_armature_008.scale = (0.03981, 0.03981, 0.03981)
ob_armature_008.show_in_front = True
ob_armature_008.lineart.crease_threshold = 0.0
ob_armature_007.location = (-0.1195, 0.06132, 0.1154)
ob_armature_007.scale = (0.03981, 0.03981, 0.03981)
ob_armature_007.show_in_front = True
ob_armature_007.lineart.crease_threshold = 0.0
ob_armature_006.location = (0.06052, 0.06132, 0.1154)
ob_armature_006.scale = (0.03981, 0.03981, 0.03981)
ob_armature_006.show_in_front = True
ob_armature_006.lineart.crease_threshold = 0.0
ob_armature_005.location = (0.1205, 0.06132, 0.1154)
ob_armature_005.scale = (0.03981, 0.03981, 0.03981)
ob_armature_005.show_in_front = True
ob_armature_005.lineart.crease_threshold = 0.0
ob_cube_010.parent = ob_armature_009
ob_cube_010.matrix_parent_inverse = Matrix(((0.5522, -0.0, 0.0, -0.0), (-0.0, 0.5522, -0.0, 0.0), (0.0, -0.0, 0.5522, 0.4985), (-0.0, 0.0, -0.0, 1.0)))
ob_cube_010.location = (0.0, 0.0, 0.0)
ob_cube_010.lineart.crease_threshold = 0.0
_vg = ob_cube_010.vertex_groups.new(name='Bone')
_vg.add([0, 1, 2, 3, 4, 5, 6, 7], 1.0, 'REPLACE')
_m = ob_cube_010.modifiers.new('Armature', 'ARMATURE')
_m.object = ob_armature_009
ob_cube_009.parent = ob_armature_008
ob_cube_009.matrix_parent_inverse = Matrix(((0.5522, -0.0, 0.0, -0.0), (-0.0, 0.5522, -0.0, 0.0), (0.0, -0.0, 0.5522, 0.4985), (-0.0, 0.0, -0.0, 1.0)))
ob_cube_009.location = (0.0, 0.0, 0.0)
ob_cube_009.lineart.crease_threshold = 0.0
_vg = ob_cube_009.vertex_groups.new(name='Bone')
_vg.add([0, 1, 2, 3, 4, 5, 6, 7], 1.0, 'REPLACE')
_m = ob_cube_009.modifiers.new('Armature', 'ARMATURE')
_m.object = ob_armature_008
ob_cube_008.parent = ob_armature_007
ob_cube_008.matrix_parent_inverse = Matrix(((0.5522, -0.0, 0.0, -0.0), (-0.0, 0.5522, -0.0, 0.0), (0.0, -0.0, 0.5522, 0.4985), (-0.0, 0.0, -0.0, 1.0)))
ob_cube_008.location = (0.0, 0.0, 0.0)
ob_cube_008.lineart.crease_threshold = 0.0
_vg = ob_cube_008.vertex_groups.new(name='Bone')
_vg.add([0, 1, 2, 3, 4, 5, 6, 7], 1.0, 'REPLACE')
_m = ob_cube_008.modifiers.new('Armature', 'ARMATURE')
_m.object = ob_armature_007
ob_cube_007.parent = ob_armature_006
ob_cube_007.matrix_parent_inverse = Matrix(((0.5522, -0.0, 0.0, -0.0), (-0.0, 0.5522, -0.0, 0.0), (0.0, -0.0, 0.5522, 0.4985), (-0.0, 0.0, -0.0, 1.0)))
ob_cube_007.location = (0.0, 0.0, 0.0)
ob_cube_007.lineart.crease_threshold = 0.0
_vg = ob_cube_007.vertex_groups.new(name='Bone')
_vg.add([0, 1, 2, 3, 4, 5, 6, 7], 1.0, 'REPLACE')
_m = ob_cube_007.modifiers.new('Armature', 'ARMATURE')
_m.object = ob_armature_006
ob_cube_006.parent = ob_armature_005
ob_cube_006.matrix_parent_inverse = Matrix(((0.5522, -0.0, 0.0, -0.0), (-0.0, 0.5522, -0.0, 0.0), (0.0, -0.0, 0.5522, 0.4985), (-0.0, 0.0, -0.0, 1.0)))
ob_cube_006.location = (0.0, 0.0, 0.0)
ob_cube_006.lineart.crease_threshold = 0.0
_vg = ob_cube_006.vertex_groups.new(name='Bone')
_vg.add([0, 1, 2, 3, 4, 5, 6, 7], 1.0, 'REPLACE')
_m = ob_cube_006.modifiers.new('Armature', 'ARMATURE')
_m.object = ob_armature_005
ob_armature_014.location = (0.1205, 0.1213, 0.1154)
ob_armature_014.scale = (0.03981, 0.03981, 0.03981)
ob_armature_014.show_in_front = True
ob_armature_014.lineart.crease_threshold = 0.0
ob_armature_013.location = (0.06052, 0.1213, 0.1154)
ob_armature_013.scale = (0.03981, 0.03981, 0.03981)
ob_armature_013.show_in_front = True
ob_armature_013.lineart.crease_threshold = 0.0
ob_armature_012.location = (-0.1195, 0.1213, 0.1154)
ob_armature_012.scale = (0.03981, 0.03981, 0.03981)
ob_armature_012.show_in_front = True
ob_armature_012.lineart.crease_threshold = 0.0
ob_armature_011.location = (-0.05948, 0.1213, 0.1154)
ob_armature_011.scale = (0.03981, 0.03981, 0.03981)
ob_armature_011.show_in_front = True
ob_armature_011.lineart.crease_threshold = 0.0
ob_armature_010.location = (0.0005184, 0.1213, 0.1154)
ob_armature_010.scale = (0.03981, 0.03981, 0.03981)
ob_armature_010.show_in_front = True
ob_armature_010.lineart.crease_threshold = 0.0
ob_cube_015.parent = ob_armature_014
ob_cube_015.matrix_parent_inverse = Matrix(((0.5522, -0.0, 0.0, -0.0), (-0.0, 0.5522, -0.0, 0.0), (0.0, -0.0, 0.5522, 0.4985), (-0.0, 0.0, -0.0, 1.0)))
ob_cube_015.location = (0.0, 0.0, 0.0)
ob_cube_015.lineart.crease_threshold = 0.0
_vg = ob_cube_015.vertex_groups.new(name='Bone')
_vg.add([0, 1, 2, 3, 4, 5, 6, 7], 1.0, 'REPLACE')
_m = ob_cube_015.modifiers.new('Armature', 'ARMATURE')
_m.object = ob_armature_014
ob_cube_014.parent = ob_armature_013
ob_cube_014.matrix_parent_inverse = Matrix(((0.5522, -0.0, 0.0, -0.0), (-0.0, 0.5522, -0.0, 0.0), (0.0, -0.0, 0.5522, 0.4985), (-0.0, 0.0, -0.0, 1.0)))
ob_cube_014.location = (0.0, 0.0, 0.0)
ob_cube_014.lineart.crease_threshold = 0.0
_vg = ob_cube_014.vertex_groups.new(name='Bone')
_vg.add([0, 1, 2, 3, 4, 5, 6, 7], 1.0, 'REPLACE')
_m = ob_cube_014.modifiers.new('Armature', 'ARMATURE')
_m.object = ob_armature_013
ob_cube_013.parent = ob_armature_012
ob_cube_013.matrix_parent_inverse = Matrix(((0.5522, -0.0, 0.0, -0.0), (-0.0, 0.5522, -0.0, 0.0), (0.0, -0.0, 0.5522, 0.4985), (-0.0, 0.0, -0.0, 1.0)))
ob_cube_013.location = (0.0, 0.0, 0.0)
ob_cube_013.lineart.crease_threshold = 0.0
_vg = ob_cube_013.vertex_groups.new(name='Bone')
_vg.add([0, 1, 2, 3, 4, 5, 6, 7], 1.0, 'REPLACE')
_m = ob_cube_013.modifiers.new('Armature', 'ARMATURE')
_m.object = ob_armature_012
ob_cube_012.parent = ob_armature_011
ob_cube_012.matrix_parent_inverse = Matrix(((0.5522, -0.0, 0.0, -0.0), (-0.0, 0.5522, -0.0, 0.0), (0.0, -0.0, 0.5522, 0.4985), (-0.0, 0.0, -0.0, 1.0)))
ob_cube_012.location = (0.0, 0.0, 0.0)
ob_cube_012.lineart.crease_threshold = 0.0
_vg = ob_cube_012.vertex_groups.new(name='Bone')
_vg.add([0, 1, 2, 3, 4, 5, 6, 7], 1.0, 'REPLACE')
_m = ob_cube_012.modifiers.new('Armature', 'ARMATURE')
_m.object = ob_armature_011
ob_cube_011.parent = ob_armature_010
ob_cube_011.matrix_parent_inverse = Matrix(((0.5522, -0.0, 0.0, -0.0), (-0.0, 0.5522, -0.0, 0.0), (0.0, -0.0, 0.5522, 0.4985), (-0.0, 0.0, -0.0, 1.0)))
ob_cube_011.location = (0.0, 0.0, 0.0)
ob_cube_011.lineart.crease_threshold = 0.0
_vg = ob_cube_011.vertex_groups.new(name='Bone')
_vg.add([0, 1, 2, 3, 4, 5, 6, 7], 1.0, 'REPLACE')
_m = ob_cube_011.modifiers.new('Armature', 'ARMATURE')
_m.object = ob_armature_010
ob_armature_019.location = (0.0005184, -0.05868, 0.1154)
ob_armature_019.scale = (0.03981, 0.03981, 0.03981)
ob_armature_019.show_in_front = True
ob_armature_019.lineart.crease_threshold = 0.0
ob_armature_018.location = (-0.05948, -0.05868, 0.1154)
ob_armature_018.scale = (0.03981, 0.03981, 0.03981)
ob_armature_018.show_in_front = True
ob_armature_018.lineart.crease_threshold = 0.0
ob_armature_017.location = (-0.1195, -0.05868, 0.1154)
ob_armature_017.scale = (0.03981, 0.03981, 0.03981)
ob_armature_017.show_in_front = True
ob_armature_017.lineart.crease_threshold = 0.0
ob_armature_016.location = (0.06052, -0.05868, 0.1154)
ob_armature_016.scale = (0.03981, 0.03981, 0.03981)
ob_armature_016.show_in_front = True
ob_armature_016.lineart.crease_threshold = 0.0
ob_armature_015.location = (0.1205, -0.05868, 0.1154)
ob_armature_015.scale = (0.03981, 0.03981, 0.03981)
ob_armature_015.show_in_front = True
ob_armature_015.lineart.crease_threshold = 0.0
ob_cube_020.parent = ob_armature_019
ob_cube_020.matrix_parent_inverse = Matrix(((0.5522, -0.0, 0.0, -0.0), (-0.0, 0.5522, -0.0, 0.0), (0.0, -0.0, 0.5522, 0.4985), (-0.0, 0.0, -0.0, 1.0)))
ob_cube_020.location = (0.0, 0.0, 0.0)
ob_cube_020.lineart.crease_threshold = 0.0
_vg = ob_cube_020.vertex_groups.new(name='Bone')
_vg.add([0, 1, 2, 3, 4, 5, 6, 7], 1.0, 'REPLACE')
_m = ob_cube_020.modifiers.new('Armature', 'ARMATURE')
_m.object = ob_armature_019
ob_cube_019.parent = ob_armature_018
ob_cube_019.matrix_parent_inverse = Matrix(((0.5522, -0.0, 0.0, -0.0), (-0.0, 0.5522, -0.0, 0.0), (0.0, -0.0, 0.5522, 0.4985), (-0.0, 0.0, -0.0, 1.0)))
ob_cube_019.location = (0.0, 0.0, 0.0)
ob_cube_019.lineart.crease_threshold = 0.0
_vg = ob_cube_019.vertex_groups.new(name='Bone')
_vg.add([0, 1, 2, 3, 4, 5, 6, 7], 1.0, 'REPLACE')
_m = ob_cube_019.modifiers.new('Armature', 'ARMATURE')
_m.object = ob_armature_018
ob_cube_018.parent = ob_armature_017
ob_cube_018.matrix_parent_inverse = Matrix(((0.5522, -0.0, 0.0, -0.0), (-0.0, 0.5522, -0.0, 0.0), (0.0, -0.0, 0.5522, 0.4985), (-0.0, 0.0, -0.0, 1.0)))
ob_cube_018.location = (0.0, 0.0, 0.0)
ob_cube_018.lineart.crease_threshold = 0.0
_vg = ob_cube_018.vertex_groups.new(name='Bone')
_vg.add([0, 1, 2, 3, 4, 5, 6, 7], 1.0, 'REPLACE')
_m = ob_cube_018.modifiers.new('Armature', 'ARMATURE')
_m.object = ob_armature_017
ob_cube_017.parent = ob_armature_016
ob_cube_017.matrix_parent_inverse = Matrix(((0.5522, -0.0, 0.0, -0.0), (-0.0, 0.5522, -0.0, 0.0), (0.0, -0.0, 0.5522, 0.4985), (-0.0, 0.0, -0.0, 1.0)))
ob_cube_017.location = (0.0, 0.0, 0.0)
ob_cube_017.lineart.crease_threshold = 0.0
_vg = ob_cube_017.vertex_groups.new(name='Bone')
_vg.add([0, 1, 2, 3, 4, 5, 6, 7], 1.0, 'REPLACE')
_m = ob_cube_017.modifiers.new('Armature', 'ARMATURE')
_m.object = ob_armature_016
ob_cube_016.parent = ob_armature_015
ob_cube_016.matrix_parent_inverse = Matrix(((0.5522, -0.0, 0.0, -0.0), (-0.0, 0.5522, -0.0, 0.0), (0.0, -0.0, 0.5522, 0.4985), (-0.0, 0.0, -0.0, 1.0)))
ob_cube_016.location = (0.0, 0.0, 0.0)
ob_cube_016.lineart.crease_threshold = 0.0
_vg = ob_cube_016.vertex_groups.new(name='Bone')
_vg.add([0, 1, 2, 3, 4, 5, 6, 7], 1.0, 'REPLACE')
_m = ob_cube_016.modifiers.new('Armature', 'ARMATURE')
_m.object = ob_armature_015
ob_armature_024.location = (0.1205, -0.1187, 0.1154)
ob_armature_024.scale = (0.03981, 0.03981, 0.03981)
ob_armature_024.show_in_front = True
ob_armature_024.lineart.crease_threshold = 0.0
ob_armature_023.location = (0.06052, -0.1187, 0.1154)
ob_armature_023.scale = (0.03981, 0.03981, 0.03981)
ob_armature_023.show_in_front = True
ob_armature_023.lineart.crease_threshold = 0.0
ob_armature_022.location = (-0.1195, -0.1187, 0.1154)
ob_armature_022.scale = (0.03981, 0.03981, 0.03981)
ob_armature_022.show_in_front = True
ob_armature_022.lineart.crease_threshold = 0.0
ob_armature_021.location = (-0.05948, -0.1187, 0.1154)
ob_armature_021.scale = (0.03981, 0.03981, 0.03981)
ob_armature_021.show_in_front = True
ob_armature_021.lineart.crease_threshold = 0.0
ob_armature_020.location = (0.0005184, -0.1187, 0.1154)
ob_armature_020.scale = (0.03981, 0.03981, 0.03981)
ob_armature_020.show_in_front = True
ob_armature_020.lineart.crease_threshold = 0.0
ob_cube_025.parent = ob_armature_024
ob_cube_025.matrix_parent_inverse = Matrix(((0.5522, -0.0, 0.0, -0.0), (-0.0, 0.5522, -0.0, 0.0), (0.0, -0.0, 0.5522, 0.4985), (-0.0, 0.0, -0.0, 1.0)))
ob_cube_025.location = (0.0, 0.0, 0.0)
ob_cube_025.lineart.crease_threshold = 0.0
_vg = ob_cube_025.vertex_groups.new(name='Bone')
_vg.add([0, 1, 2, 3, 4, 5, 6, 7], 1.0, 'REPLACE')
_m = ob_cube_025.modifiers.new('Armature', 'ARMATURE')
_m.object = ob_armature_024
ob_cube_024.parent = ob_armature_023
ob_cube_024.matrix_parent_inverse = Matrix(((0.5522, -0.0, 0.0, -0.0), (-0.0, 0.5522, -0.0, 0.0), (0.0, -0.0, 0.5522, 0.4985), (-0.0, 0.0, -0.0, 1.0)))
ob_cube_024.location = (0.0, 0.0, 0.0)
ob_cube_024.lineart.crease_threshold = 0.0
_vg = ob_cube_024.vertex_groups.new(name='Bone')
_vg.add([0, 1, 2, 3, 4, 5, 6, 7], 1.0, 'REPLACE')
_m = ob_cube_024.modifiers.new('Armature', 'ARMATURE')
_m.object = ob_armature_023
ob_cube_023.parent = ob_armature_022
ob_cube_023.matrix_parent_inverse = Matrix(((0.5522, -0.0, 0.0, -0.0), (-0.0, 0.5522, -0.0, 0.0), (0.0, -0.0, 0.5522, 0.4985), (-0.0, 0.0, -0.0, 1.0)))
ob_cube_023.location = (0.0, 0.0, 0.0)
ob_cube_023.lineart.crease_threshold = 0.0
_vg = ob_cube_023.vertex_groups.new(name='Bone')
_vg.add([0, 1, 2, 3, 4, 5, 6, 7], 1.0, 'REPLACE')
_m = ob_cube_023.modifiers.new('Armature', 'ARMATURE')
_m.object = ob_armature_022
ob_cube_022.parent = ob_armature_021
ob_cube_022.matrix_parent_inverse = Matrix(((0.5522, -0.0, 0.0, -0.0), (-0.0, 0.5522, -0.0, 0.0), (0.0, -0.0, 0.5522, 0.4985), (-0.0, 0.0, -0.0, 1.0)))
ob_cube_022.location = (0.0, 0.0, 0.0)
ob_cube_022.lineart.crease_threshold = 0.0
_vg = ob_cube_022.vertex_groups.new(name='Bone')
_vg.add([0, 1, 2, 3, 4, 5, 6, 7], 1.0, 'REPLACE')
_m = ob_cube_022.modifiers.new('Armature', 'ARMATURE')
_m.object = ob_armature_021
ob_cube_021.parent = ob_armature_020
ob_cube_021.matrix_parent_inverse = Matrix(((0.5522, -0.0, 0.0, -0.0), (-0.0, 0.5522, -0.0, 0.0), (0.0, -0.0, 0.5522, 0.4985), (-0.0, 0.0, -0.0, 1.0)))
ob_cube_021.location = (0.0, 0.0, 0.0)
ob_cube_021.lineart.crease_threshold = 0.0
_vg = ob_cube_021.vertex_groups.new(name='Bone')
_vg.add([0, 1, 2, 3, 4, 5, 6, 7], 1.0, 'REPLACE')
_m = ob_cube_021.modifiers.new('Armature', 'ARMATURE')
_m.object = ob_armature_020

# ---- collection membership
col_collection.objects.link(ob_cube)
col_collection.objects.link(ob_armature)
col_collection.objects.link(ob_cube_001)
col_collection.objects.link(ob_armature_001)
col_collection.objects.link(ob_cube_002)
col_collection.objects.link(ob_armature_002)
col_collection.objects.link(ob_cube_003)
col_collection.objects.link(ob_armature_003)
col_collection.objects.link(ob_cube_004)
col_collection.objects.link(ob_armature_004)
col_collection.objects.link(ob_cube_005)
col_collection.objects.link(ob_armature_009)
col_collection.objects.link(ob_armature_008)
col_collection.objects.link(ob_armature_007)
col_collection.objects.link(ob_armature_006)
col_collection.objects.link(ob_armature_005)
col_collection.objects.link(ob_cube_010)
col_collection.objects.link(ob_cube_009)
col_collection.objects.link(ob_cube_008)
col_collection.objects.link(ob_cube_007)
col_collection.objects.link(ob_cube_006)
col_collection.objects.link(ob_armature_014)
col_collection.objects.link(ob_armature_013)
col_collection.objects.link(ob_armature_012)
col_collection.objects.link(ob_armature_011)
col_collection.objects.link(ob_armature_010)
col_collection.objects.link(ob_cube_015)
col_collection.objects.link(ob_cube_014)
col_collection.objects.link(ob_cube_013)
col_collection.objects.link(ob_cube_012)
col_collection.objects.link(ob_cube_011)
col_collection.objects.link(ob_armature_019)
col_collection.objects.link(ob_armature_018)
col_collection.objects.link(ob_armature_017)
col_collection.objects.link(ob_armature_016)
col_collection.objects.link(ob_armature_015)
col_collection.objects.link(ob_cube_020)
col_collection.objects.link(ob_cube_019)
col_collection.objects.link(ob_cube_018)
col_collection.objects.link(ob_cube_017)
col_collection.objects.link(ob_cube_016)
col_collection.objects.link(ob_armature_024)
col_collection.objects.link(ob_armature_023)
col_collection.objects.link(ob_armature_022)
col_collection.objects.link(ob_armature_021)
col_collection.objects.link(ob_armature_020)
col_collection.objects.link(ob_cube_025)
col_collection.objects.link(ob_cube_024)
col_collection.objects.link(ob_cube_023)
col_collection.objects.link(ob_cube_022)
col_collection.objects.link(ob_cube_021)

# ---- scene / render settings (as saved in the file)
scene.frame_start = 1; scene.frame_end = 250; scene.frame_set(1)
scene.render.engine = 'BLENDER_EEVEE_NEXT'
scene.cycles.use_denoising = False
scene.cycles.samples = 128
scene.cycles.sampling_pattern = 'TABULATED_SOBOL'
scene.cycles.use_adaptive_sampling = False
scene.cycles.use_light_tree = False
scene.view_settings.view_transform = 'Filmic'
bpy.context.view_layer.update()

# ---- added for rendering (the .blend has no active camera and no usable light): camera, sun
cam_auto = bpy.data.cameras.new('AutoCamera')
cam_auto.lens = 50.0
cam_auto.sensor_width = 36.0
cam_auto.clip_end = 1000.0
ob_auto_camera = bpy.data.objects.new('AutoCamera', cam_auto)
scene.collection.objects.link(ob_auto_camera)
ob_auto_camera.location = (0.419251, -0.50173, 0.465237)
ob_auto_camera.rotation_euler = (1.09748, -7.21219e-08, 0.694738)
scene.camera = ob_auto_camera
light_auto_sun = bpy.data.lights.new('AutoSun', 'SUN')
light_auto_sun.energy = 3.0
light_auto_sun.angle = 0.0523599
ob_auto_sun = bpy.data.objects.new('AutoSun', light_auto_sun)
scene.collection.objects.link(ob_auto_sun)
ob_auto_sun.rotation_euler = (0.872665, 0.174533, 0.523599)
bpy.context.view_layer.update()
